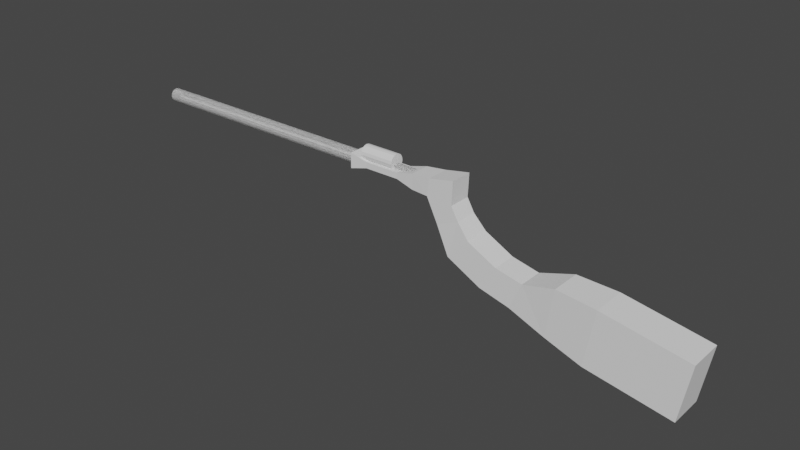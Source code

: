 # Source: Rifle_1.blend  (saved by Blender 2.81.16; exported with 4.5.12 LTS)
import bpy
from mathutils import Matrix  # noqa: F401  (used for matrix-valued properties, if any)

bpy.ops.wm.read_factory_settings(use_empty=True)
scene = bpy.context.scene
scene.name = 'Scene'

# ---- collections
col_collection = bpy.data.collections.new('Collection'); scene.collection.children.link(col_collection)
col_boolmod = bpy.data.collections.new('BoolMod'); scene.collection.children.link(col_boolmod)

# ---- world
world_world = bpy.data.worlds.new('World'); scene.world = world_world
world_world.use_nodes = True; world_world.node_tree.nodes.clear()
_N = world_world.node_tree.nodes; _L = world_world.node_tree.links
n0 = _N.new('ShaderNodeOutputWorld'); n0.name = 'World Output'; n0.location = (300, 300)
n1 = _N.new('ShaderNodeBackground'); n1.name = 'Background'; n1.location = (10, 300)
n1.inputs[0].default_value = (0.05088, 0.05088, 0.05088, 1.0)
_L.new(n1.outputs[0], n0.inputs[0])
n0.is_active_output = True
world_world.color = (0.05088, 0.05088, 0.05088)
world_world.use_sun_shadow = False
world_world.sun_shadow_jitter_overblur = 0.0

# ---- meshes
me_cylinder_001 = bpy.data.meshes.new('Cylinder.001')
me_cylinder_001.from_pydata([(-0.1079, 0.0, -0.1079), (0.1079, 0.0, -0.1079), (-0.1079, -0.04127, -0.09964), (0.1079, -0.04127, -0.09964), (-0.1079, -0.07626, -0.07626), (0.1079, -0.07626, -0.07626), (-0.1079, -0.09964, -0.04127), (0.1079, -0.09964, -0.04127), (-0.1079, -0.1079, -1.49e-08), (0.1079, -0.1079, -2.98e-08), (-0.1079, -0.09964, 0.04127), (0.1079, -0.09964, 0.04127), (-0.1079, -0.07626, 0.07626), (0.1079, -0.07626, 0.07626), (-0.1079, -0.04127, 0.09964), (0.1079, -0.04127, 0.09964), (-0.1079, 0.0, 0.1079), (0.1079, 0.0, 0.1079), (5.556, 0.0, -0.1079), (5.556, -0.04127, -0.09964), (5.556, -0.07626, -0.07626), (5.556, -0.09964, -0.04127), (5.556, -0.1079, -1.886e-07), (5.556, -0.09964, 0.04127), (5.556, -0.07626, 0.07626), (5.556, -0.04127, 0.09964), (5.556, 0.0, 0.1079)], [], [(0, 1, 3, 2), (2, 3, 5, 4), (4, 5, 7, 6), (6, 7, 9, 8), (8, 9, 11, 10), (10, 11, 13, 12), (12, 13, 15, 14), (14, 15, 17, 16), (17, 15, 25, 26), (16, 0, 2, 4, 6, 8, 10, 12, 14), (18, 26, 25, 24, 23, 22, 21, 20, 19), (3, 1, 18, 19), (13, 11, 23, 24), (9, 7, 21, 22), (5, 3, 19, 20), (15, 13, 24, 25), (11, 9, 22, 23), (7, 5, 20, 21)])
_uv = me_cylinder_001.uv_layers.new(name='UVMap')
_uv.uv.foreach_set('vector', [0.75, 0.5, 0.75, 1.0, 0.6875, 1.0, 0.6875, 0.5, 0.6875, 0.5, 0.6875, 1.0, 0.625, 1.0, 0.625, 0.5, 0.625, 0.5, 0.625, 1.0, 0.5625, 1.0, 0.5625, 0.5, 0.5625, 0.5, 0.5625, 1.0, 0.5, 1.0, 0.5, 0.5, 0.5, 0.5, 0.5, 1.0, 0.4375, 1.0, 0.4375, 0.5, 0.4375, 0.5, 0.4375, 1.0, 0.375, 1.0, 0.375, 0.5, 0.375, 0.5, 0.375, 1.0, 0.3125, 1.0, 0.3125, 0.5, 0.3125, 0.5, 0.3125, 1.0, 0.25, 1.0, 0.25, 0.5, 0.25, 1.0, 0.3125, 1.0, 0.3125, 1.0, 0.25, 1.0, 0.51, 0.25, 0.99, 0.25, 0.9717, 0.1582, 0.9197, 0.08029, 0.8418, 0.02827, 0.75, 0.01, 0.6582, 0.02827, 0.5803, 0.08029, 0.5283, 0.1582, 0.49, 0.25, 0.01, 0.25, 0.02827, 0.1582, 0.08029, 0.08029, 0.1582, 0.02827, 0.25, 0.01, 0.3418, 0.02827, 0.4197, 0.08029, 0.4717, 0.1582, 0.6875, 1.0, 0.75, 1.0, 0.75, 1.0, 0.6875, 1.0, 0.375, 1.0, 0.4375, 1.0, 0.4375, 1.0, 0.375, 1.0, 0.5, 1.0, 0.5625, 1.0, 0.5625, 1.0, 0.5, 1.0, 0.625, 1.0, 0.6875, 1.0, 0.6875, 1.0, 0.625, 1.0, 0.3125, 1.0, 0.375, 1.0, 0.375, 1.0, 0.3125, 1.0, 0.4375, 1.0, 0.5, 1.0, 0.5, 1.0, 0.4375, 1.0, 0.5625, 1.0, 0.625, 1.0, 0.625, 1.0, 0.5625, 1.0])
me_cylinder_001.use_remesh_fix_poles = True
me_cylinder_001.use_remesh_preserve_attributes = False
me_cylinder_001.use_mirror_vertex_groups = False
me_cylinder_001.update()
me_cube_001 = bpy.data.meshes.new('Cube.001')
me_cube_001.from_pydata([(-0.05349, -0.1858, -0.5434), (-0.207, -0.1858, 0.1243), (0.3014, -0.1858, -0.3841), (0.2011, -0.1858, 0.2011), (-0.05349, 0.0, -0.5434), (-0.207, 0.0, 0.1243), (0.3014, 0.0, -0.3841), (0.2011, 0.0, 0.2011), (-0.2424, -0.1858, -0.1576), (0.1834, -0.1858, -0.1772), (0.1834, 0.0, -0.1772), (-0.2424, 0.0, -0.1576), (0.1562, -0.2092, -0.9656), (0.4974, -0.2092, -0.6148), (0.1562, 0.0, -0.9656), (0.4974, 0.0, -0.6148), (0.7133, -0.2071, -1.262), (0.967, -0.2071, -0.8577), (0.7133, 0.0, -1.262), (0.967, 0.0, -0.8577), (1.215, -0.2071, -1.391), (1.404, -0.2071, -0.9527), (1.215, 0.0, -1.391), (1.404, 0.0, -0.9527), (1.826, -0.2548, -1.589), (1.948, -0.2548, -0.801), (1.826, 0.0, -1.589), (1.948, 0.0, -0.801), (2.447, -0.2916, -1.77), (2.605, -0.2916, -0.8469), (2.447, 0.0, -1.77), (2.605, 0.0, -0.8469), (3.828, -0.2916, -2.006), (3.986, -0.2916, -1.083), (3.828, 0.0, -2.006), (3.986, 0.0, -1.083), (-0.5248, -0.1646, 0.09503), (-0.5269, 0.0, -0.1519), (-0.5269, -0.1646, -0.1519), (-0.5248, 0.0, 0.09503), (-1.675, -0.1646, 0.09503), (-1.677, 0.0, -0.1519), (-1.677, -0.1646, -0.1519), (-1.675, 0.0, 0.09503), (-0.8125, 0.0, 0.01973), (-1.1, 0.0, 0.01973), (-1.388, 0.0, 0.01973), (-1.388, -0.1506, 0.01973), (-1.1, -0.1506, 0.01973), (-0.8125, -0.1506, 0.01973), (-1.39, -0.1506, -0.07658), (-1.102, -0.1506, -0.07658), (-0.8145, -0.1506, -0.07658), (-1.39, 0.0, -0.07658), (-1.102, 0.0, -0.07658), (-0.8145, 0.0, -0.07658)], [], [(10, 7, 3, 9), (9, 3, 1, 8), (6, 2, 13, 15), (7, 5, 1, 3), (0, 8, 11, 4), (2, 9, 8, 0), (6, 10, 9, 2), (13, 12, 16, 17), (2, 0, 12, 13), (0, 4, 14, 12), (17, 16, 20, 21), (15, 13, 17, 19), (12, 14, 18, 16), (21, 20, 24, 25), (19, 17, 21, 23), (16, 18, 22, 20), (27, 25, 29, 31), (23, 21, 25, 27), (20, 22, 26, 24), (31, 29, 33, 35), (24, 26, 30, 28), (25, 24, 28, 29), (34, 35, 33, 32), (28, 30, 34, 32), (29, 28, 32, 33), (47, 46, 43, 40), (8, 1, 36, 38), (11, 8, 38, 37), (1, 5, 39, 36), (41, 42, 40, 43), (50, 47, 40, 42), (53, 50, 42, 41), (37, 38, 52, 55), (55, 52, 51, 54), (54, 51, 50, 53), (38, 36, 49, 52), (52, 49, 48, 51), (51, 48, 47, 50), (36, 39, 44, 49), (49, 44, 45, 48), (48, 45, 46, 47)])
_uv = me_cube_001.uv_layers.new(name='UVMap')
_uv.uv.foreach_set('vector', [0.4522, 0.625, 0.625, 0.625, 0.625, 0.75, 0.4522, 0.75, 0.4522, 0.75, 0.625, 0.75, 0.625, 1.0, 0.4522, 1.0, 0.375, 0.625, 0.375, 0.75, 0.375, 0.75, 0.375, 0.625, 0.625, 0.625, 0.875, 0.625, 0.875, 0.75, 0.625, 0.75, 0.375, 0.0, 0.4522, 0.0, 0.4522, 0.125, 0.375, 0.125, 0.375, 0.75, 0.4522, 0.75, 0.4522, 1.0, 0.375, 1.0, 0.375, 0.625, 0.4522, 0.625, 0.4522, 0.75, 0.375, 0.75, 0.375, 0.75, 0.375, 1.0, 0.375, 1.0, 0.375, 0.75, 0.375, 0.75, 0.375, 1.0, 0.375, 1.0, 0.375, 0.75, 0.375, 0.0, 0.375, 0.125, 0.375, 0.125, 0.375, 0.0, 0.375, 0.75, 0.375, 1.0, 0.375, 1.0, 0.375, 0.75, 0.375, 0.625, 0.375, 0.75, 0.375, 0.75, 0.375, 0.625, 0.375, 0.0, 0.375, 0.125, 0.375, 0.125, 0.375, 0.0, 0.375, 0.75, 0.375, 1.0, 0.375, 1.0, 0.375, 0.75, 0.375, 0.625, 0.375, 0.75, 0.375, 0.75, 0.375, 0.625, 0.375, 0.0, 0.375, 0.125, 0.375, 0.125, 0.375, 0.0, 0.375, 0.625, 0.375, 0.75, 0.375, 0.75, 0.375, 0.625, 0.375, 0.625, 0.375, 0.75, 0.375, 0.75, 0.375, 0.625, 0.375, 0.0, 0.375, 0.125, 0.375, 0.125, 0.375, 0.0, 0.375, 0.625, 0.375, 0.75, 0.375, 0.75, 0.375, 0.625, 0.375, 0.0, 0.375, 0.125, 0.375, 0.125, 0.375, 0.0, 0.375, 0.75, 0.375, 1.0, 0.375, 1.0, 0.375, 0.75, 0.125, 0.625, 0.375, 0.625, 0.375, 0.75, 0.125, 0.75, 0.375, 0.0, 0.375, 0.125, 0.375, 0.125, 0.375, 0.0, 0.375, 0.75, 0.375, 1.0, 0.375, 1.0, 0.375, 0.75, 0.875, 0.75, 0.875, 0.625, 0.875, 0.625, 0.875, 0.75, 0.4522, 1.0, 0.625, 1.0, 0.625, 1.0, 0.4522, 1.0, 0.4522, 0.125, 0.4522, 0.0, 0.4522, 0.0, 0.4522, 0.125, 0.875, 0.75, 0.875, 0.625, 0.875, 0.625, 0.875, 0.75, 0.4522, 0.125, 0.4522, 0.0, 0.625, 1.0, 0.875, 0.625, 0.4522, 1.0, 0.625, 1.0, 0.625, 1.0, 0.4522, 1.0, 0.4522, 0.125, 0.4522, 0.0, 0.4522, 0.0, 0.4522, 0.125, 0.4522, 0.125, 0.4522, 0.0, 0.4522, 0.0, 0.4522, 0.125, 0.4522, 0.125, 0.4522, 0.0, 0.4522, 0.0, 0.4522, 0.125, 0.4522, 0.125, 0.4522, 0.0, 0.4522, 0.0, 0.4522, 0.125, 0.4522, 1.0, 0.625, 1.0, 0.625, 1.0, 0.4522, 1.0, 0.4522, 1.0, 0.625, 1.0, 0.625, 1.0, 0.4522, 1.0, 0.4522, 1.0, 0.625, 1.0, 0.625, 1.0, 0.4522, 1.0, 0.875, 0.75, 0.875, 0.625, 0.875, 0.625, 0.875, 0.75, 0.875, 0.75, 0.875, 0.625, 0.875, 0.625, 0.875, 0.75, 0.875, 0.75, 0.875, 0.625, 0.875, 0.625, 0.875, 0.75])
me_cube_001.use_remesh_fix_poles = True
me_cube_001.use_remesh_preserve_attributes = False
me_cube_001.use_mirror_vertex_groups = False
me_cube_001.update()
me_cylinder_000 = bpy.data.meshes.new('Cylinder.000')
me_cylinder_000.from_pydata([(-0.1079, 0.0, -0.1079), (0.1079, 0.0, -0.1079), (-0.1079, -0.04127, -0.09964), (0.1079, -0.04127, -0.09964), (-0.1079, -0.07626, -0.07626), (0.1079, -0.07626, -0.07626), (-0.1079, -0.09964, -0.04127), (0.1079, -0.09964, -0.04127), (-0.1079, -0.1079, -1.49e-08), (0.1079, -0.1079, -2.98e-08), (-0.1079, -0.09964, 0.04127), (0.1079, -0.09964, 0.04127), (-0.1079, -0.07626, 0.07626), (0.1079, -0.07626, 0.07626), (-0.1079, -0.04127, 0.09964), (0.1079, -0.04127, 0.09964), (-0.1079, 0.0, 0.1079), (0.1079, 0.0, 0.1079), (5.556, 0.0, -0.1079), (5.556, -0.04127, -0.09964), (5.556, -0.07626, -0.07626), (5.556, -0.09964, -0.04127), (5.556, -0.1079, -1.886e-07), (5.556, -0.09964, 0.04127), (5.556, -0.07626, 0.07626), (5.556, -0.04127, 0.09964), (5.556, 0.0, 0.1079)], [], [(0, 1, 3, 2), (2, 3, 5, 4), (4, 5, 7, 6), (6, 7, 9, 8), (8, 9, 11, 10), (10, 11, 13, 12), (12, 13, 15, 14), (14, 15, 17, 16), (17, 15, 25, 26), (16, 0, 2, 4, 6, 8, 10, 12, 14), (18, 26, 25, 24, 23, 22, 21, 20, 19), (3, 1, 18, 19), (13, 11, 23, 24), (9, 7, 21, 22), (5, 3, 19, 20), (15, 13, 24, 25), (11, 9, 22, 23), (7, 5, 20, 21)])
_uv = me_cylinder_000.uv_layers.new(name='UVMap')
_uv.uv.foreach_set('vector', [0.75, 0.5, 0.75, 1.0, 0.6875, 1.0, 0.6875, 0.5, 0.6875, 0.5, 0.6875, 1.0, 0.625, 1.0, 0.625, 0.5, 0.625, 0.5, 0.625, 1.0, 0.5625, 1.0, 0.5625, 0.5, 0.5625, 0.5, 0.5625, 1.0, 0.5, 1.0, 0.5, 0.5, 0.5, 0.5, 0.5, 1.0, 0.4375, 1.0, 0.4375, 0.5, 0.4375, 0.5, 0.4375, 1.0, 0.375, 1.0, 0.375, 0.5, 0.375, 0.5, 0.375, 1.0, 0.3125, 1.0, 0.3125, 0.5, 0.3125, 0.5, 0.3125, 1.0, 0.25, 1.0, 0.25, 0.5, 0.25, 1.0, 0.3125, 1.0, 0.3125, 1.0, 0.25, 1.0, 0.51, 0.25, 0.99, 0.25, 0.9717, 0.1582, 0.9197, 0.08029, 0.8418, 0.02827, 0.75, 0.01, 0.6582, 0.02827, 0.5803, 0.08029, 0.5283, 0.1582, 0.49, 0.25, 0.01, 0.25, 0.02827, 0.1582, 0.08029, 0.08029, 0.1582, 0.02827, 0.25, 0.01, 0.3418, 0.02827, 0.4197, 0.08029, 0.4717, 0.1582, 0.6875, 1.0, 0.75, 1.0, 0.75, 1.0, 0.6875, 1.0, 0.375, 1.0, 0.4375, 1.0, 0.4375, 1.0, 0.375, 1.0, 0.5, 1.0, 0.5625, 1.0, 0.5625, 1.0, 0.5, 1.0, 0.625, 1.0, 0.6875, 1.0, 0.6875, 1.0, 0.625, 1.0, 0.3125, 1.0, 0.375, 1.0, 0.375, 1.0, 0.3125, 1.0, 0.4375, 1.0, 0.5, 1.0, 0.5, 1.0, 0.4375, 1.0, 0.5625, 1.0, 0.625, 1.0, 0.625, 1.0, 0.5625, 1.0])
me_cylinder_000.use_remesh_fix_poles = True
me_cylinder_000.use_remesh_preserve_attributes = False
me_cylinder_000.use_mirror_vertex_groups = False
me_cylinder_000.update()
me_cylinder = bpy.data.meshes.new('Cylinder')
me_cylinder.from_pydata([(-0.2849, 0.1259, 4.47e-08), (0.2849, 0.1259, 2.98e-08), (-0.2849, 0.1163, -0.04816), (0.2849, 0.1163, -0.04816), (-0.2849, 0.08899, -0.08899), (0.2849, 0.08899, -0.08899), (-0.2849, 0.04816, -0.1163), (0.2849, 0.04816, -0.1163), (-0.2849, -4.119e-09, -0.1259), (0.2849, 2.97e-08, -0.1259), (-0.2849, -0.04816, -0.1163), (0.2849, -0.04816, -0.1163), (-0.2849, -0.08899, -0.08899), (0.2849, -0.08899, -0.08899), (-0.2849, -0.1163, -0.04816), (0.2849, -0.1163, -0.04816), (-0.2849, -0.1259, -1.49e-08), (0.2849, -0.1259, -2.98e-08), (-0.2849, -0.1163, 0.04816), (0.2849, -0.1163, 0.04816), (-0.2849, -0.08899, 0.08899), (0.2849, -0.08899, 0.08899), (-0.2849, -0.04816, 0.1163), (0.2849, -0.04816, 0.1163), (-0.2849, -3.094e-08, 0.1259), (0.2849, 2.883e-09, 0.1259), (-0.2849, 0.04816, 0.1163), (0.2849, 0.04816, 0.1163), (-0.2849, 0.08899, 0.08899), (0.2849, 0.08899, 0.08899), (-0.2849, 0.1163, 0.04816), (0.2849, 0.1163, 0.04816)], [], [(0, 1, 3, 2), (2, 3, 5, 4), (4, 5, 7, 6), (6, 7, 9, 8), (8, 9, 11, 10), (10, 11, 13, 12), (12, 13, 15, 14), (14, 15, 17, 16), (16, 17, 19, 18), (18, 19, 21, 20), (20, 21, 23, 22), (22, 23, 25, 24), (24, 25, 27, 26), (26, 27, 29, 28), (3, 1, 31, 29, 27, 25, 23, 21, 19, 17, 15, 13, 11, 9, 7, 5), (28, 29, 31, 30), (30, 31, 1, 0), (0, 2, 4, 6, 8, 10, 12, 14, 16, 18, 20, 22, 24, 26, 28, 30)])
_uv = me_cylinder.uv_layers.new(name='UVMap')
_uv.uv.foreach_set('vector', [1.0, 0.5, 1.0, 1.0, 0.9375, 1.0, 0.9375, 0.5, 0.9375, 0.5, 0.9375, 1.0, 0.875, 1.0, 0.875, 0.5, 0.875, 0.5, 0.875, 1.0, 0.8125, 1.0, 0.8125, 0.5, 0.8125, 0.5, 0.8125, 1.0, 0.75, 1.0, 0.75, 0.5, 0.75, 0.5, 0.75, 1.0, 0.6875, 1.0, 0.6875, 0.5, 0.6875, 0.5, 0.6875, 1.0, 0.625, 1.0, 0.625, 0.5, 0.625, 0.5, 0.625, 1.0, 0.5625, 1.0, 0.5625, 0.5, 0.5625, 0.5, 0.5625, 1.0, 0.5, 1.0, 0.5, 0.5, 0.5, 0.5, 0.5, 1.0, 0.4375, 1.0, 0.4375, 0.5, 0.4375, 0.5, 0.4375, 1.0, 0.375, 1.0, 0.375, 0.5, 0.375, 0.5, 0.375, 1.0, 0.3125, 1.0, 0.3125, 0.5, 0.3125, 0.5, 0.3125, 1.0, 0.25, 1.0, 0.25, 0.5, 0.25, 0.5, 0.25, 1.0, 0.1875, 1.0, 0.1875, 0.5, 0.1875, 0.5, 0.1875, 1.0, 0.125, 1.0, 0.125, 0.5, 0.3418, 0.4717, 0.25, 0.49, 0.1582, 0.4717, 0.08029, 0.4197, 0.02827, 0.3418, 0.01, 0.25, 0.02827, 0.1582, 0.08029, 0.08029, 0.1582, 0.02827, 0.25, 0.01, 0.3418, 0.02827, 0.4197, 0.08029, 0.4717, 0.1582, 0.49, 0.25, 0.4717, 0.3418, 0.4197, 0.4197, 0.125, 0.5, 0.125, 1.0, 0.0625, 1.0, 0.0625, 0.5, 0.0625, 0.5, 0.0625, 1.0, 0.0, 1.0, 0.0, 0.5, 0.75, 0.49, 0.8418, 0.4717, 0.9197, 0.4197, 0.9717, 0.3418, 0.99, 0.25, 0.9717, 0.1582, 0.9197, 0.08029, 0.8418, 0.02827, 0.75, 0.01, 0.6582, 0.02827, 0.5803, 0.08029, 0.5283, 0.1582, 0.51, 0.25, 0.5283, 0.3418, 0.5803, 0.4197, 0.6582, 0.4717])
me_cylinder.use_remesh_fix_poles = True
me_cylinder.use_remesh_preserve_attributes = False
me_cylinder.use_mirror_vertex_groups = False
me_cylinder.update()

# ---- objects
ob_body = bpy.data.objects.new('Body', me_cylinder_001)
ob_body2 = bpy.data.objects.new('Body2', me_cube_001)
ob_boolmod1 = bpy.data.objects.new('boolMod1', me_cylinder_000)
ob_boolmod2 = bpy.data.objects.new('boolMod2', me_cylinder)

# ---- transforms, parenting, visibility, modifiers, constraints
ob_body.location = (0.0, 0.0, 0.0)
ob_body.lineart.crease_threshold = 0.0
_m = ob_body.modifiers.new('Mirror', 'MIRROR')
_m.use_axis = (False, True, False)
_m.use_clip = True
ob_body2.location = (5.646, 0.0, 0.02833)
ob_body2.lineart.crease_threshold = 0.0
_m = ob_body2.modifiers.new('Mirror', 'MIRROR')
_m.use_axis = (False, True, False)
_m.use_clip = True
_m = ob_body2.modifiers.new('Boolean', 'BOOLEAN')
_m.object = ob_boolmod2
_m.solver = 'FAST'
ob_boolmod1.location = (0.0, 0.0, 0.0)
ob_boolmod1.lineart.crease_threshold = 0.0
_m = ob_boolmod1.modifiers.new('Mirror', 'MIRROR')
_m.use_axis = (False, True, False)
_m.use_clip = True
ob_boolmod2.location = (4.418, -1.723e-08, 0.1252)
ob_boolmod2.lineart.crease_threshold = 0.0

# ---- collection membership
col_collection.objects.link(ob_body)
col_collection.objects.link(ob_body2)
col_collection.objects.link(ob_boolmod1)
col_boolmod.objects.link(ob_boolmod2)

# ---- scene / render settings (as saved in the file)
scene.frame_start = 1; scene.frame_end = 250; scene.frame_set(1)
scene.render.engine = 'BLENDER_EEVEE_NEXT'
scene.cycles.use_denoising = False
scene.cycles.samples = 128
scene.cycles.sampling_pattern = 'TABULATED_SOBOL'
scene.cycles.use_adaptive_sampling = False
scene.cycles.use_light_tree = False
scene.view_settings.view_transform = 'Filmic'
bpy.context.view_layer.update()

# ---- added for rendering (the .blend has no active camera and no usable light): camera, sun
cam_auto = bpy.data.cameras.new('AutoCamera')
cam_auto.lens = 50.0
cam_auto.sensor_width = 36.0
cam_auto.clip_end = 1000.0
ob_auto_camera = bpy.data.objects.new('AutoCamera', cam_auto)
scene.collection.objects.link(ob_auto_camera)
ob_auto_camera.location = (14.0214, -11.1116, 6.5444)
ob_auto_camera.rotation_euler = (1.09748, -7.21219e-08, 0.694738)
scene.camera = ob_auto_camera
light_auto_sun = bpy.data.lights.new('AutoSun', 'SUN')
light_auto_sun.energy = 3.0
light_auto_sun.angle = 0.0523599
ob_auto_sun = bpy.data.objects.new('AutoSun', light_auto_sun)
scene.collection.objects.link(ob_auto_sun)
ob_auto_sun.rotation_euler = (0.872665, 0.174533, 0.523599)
bpy.context.view_layer.update()
